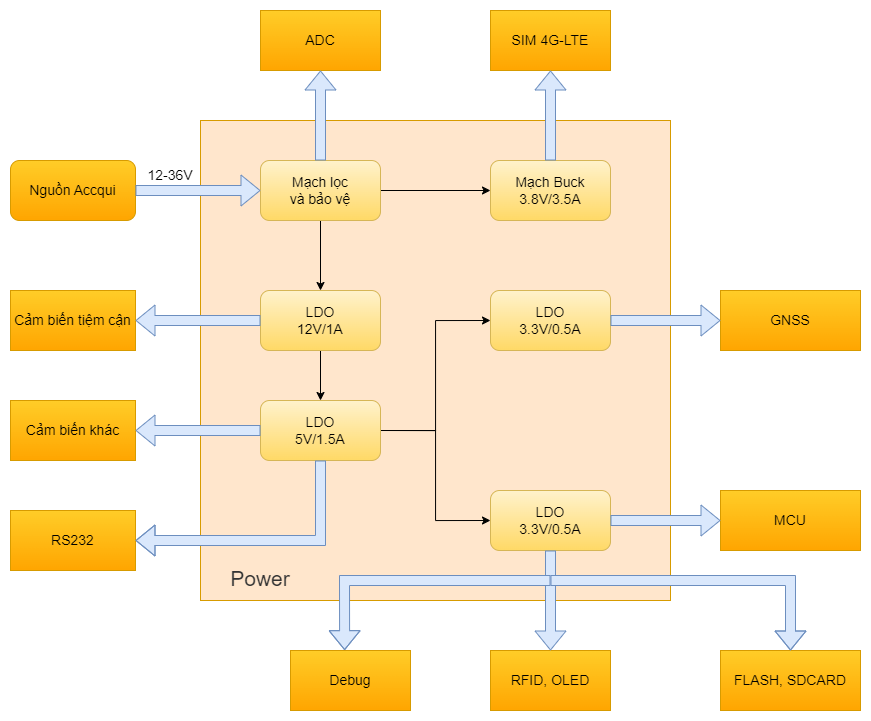

The diagram above was exported from draw.io. Its source (the exported page's mxGraphModel, read from the mxfile embedded in the PNG):
<mxGraphModel dx="1862" dy="525" grid="1" gridSize="10" guides="1" tooltips="1" connect="1" arrows="1" fold="1" page="1" pageScale="1" pageWidth="827" pageHeight="1169" math="0" shadow="0">
  <root>
    <mxCell id="0" />
    <mxCell id="1" parent="0" />
    <mxCell id="byA3UZvoHuOAB6Sb2vJZ-28" value="" style="rounded=0;whiteSpace=wrap;html=1;fillColor=#ffe6cc;strokeColor=#d79b00;" vertex="1" parent="1">
      <mxGeometry x="90" y="260" width="470" height="480" as="geometry" />
    </mxCell>
    <mxCell id="byA3UZvoHuOAB6Sb2vJZ-1" style="edgeStyle=orthogonalEdgeStyle;rounded=0;orthogonalLoop=1;jettySize=auto;html=1;exitX=1;exitY=0.5;exitDx=0;exitDy=0;entryX=0;entryY=0.5;entryDx=0;entryDy=0;" edge="1" parent="1" source="WpPg_8uCyOmQdaiHQ1VD-1" target="WpPg_8uCyOmQdaiHQ1VD-9">
      <mxGeometry relative="1" as="geometry" />
    </mxCell>
    <mxCell id="byA3UZvoHuOAB6Sb2vJZ-2" style="edgeStyle=orthogonalEdgeStyle;rounded=0;orthogonalLoop=1;jettySize=auto;html=1;exitX=0.5;exitY=1;exitDx=0;exitDy=0;entryX=0.5;entryY=0;entryDx=0;entryDy=0;" edge="1" parent="1" source="WpPg_8uCyOmQdaiHQ1VD-1" target="WpPg_8uCyOmQdaiHQ1VD-10">
      <mxGeometry relative="1" as="geometry" />
    </mxCell>
    <mxCell id="WpPg_8uCyOmQdaiHQ1VD-1" value="&lt;font style=&quot;font-size: 14px;&quot;&gt;Mạch lọc &lt;br&gt;và bảo vệ&lt;/font&gt;" style="rounded=1;whiteSpace=wrap;html=1;fillColor=#fff2cc;strokeColor=#d6b656;gradientColor=#ffd966;" parent="1" vertex="1">
      <mxGeometry x="150" y="300" width="120" height="60" as="geometry" />
    </mxCell>
    <mxCell id="WpPg_8uCyOmQdaiHQ1VD-8" value="&lt;span style=&quot;font-size: 14px;&quot;&gt;Nguồn Accqui&lt;/span&gt;" style="rounded=1;whiteSpace=wrap;html=1;fillColor=#ffcd28;gradientColor=#ffa500;strokeColor=#d79b00;" parent="1" vertex="1">
      <mxGeometry x="-100" y="300" width="125" height="60" as="geometry" />
    </mxCell>
    <mxCell id="WpPg_8uCyOmQdaiHQ1VD-9" value="&lt;span style=&quot;font-size: 14px;&quot;&gt;Mạch Buck&lt;br&gt;3.8V/3.5A&lt;br&gt;&lt;/span&gt;" style="rounded=1;whiteSpace=wrap;html=1;fillColor=#fff2cc;gradientColor=#ffd966;strokeColor=#d6b656;" parent="1" vertex="1">
      <mxGeometry x="380" y="300" width="120" height="60" as="geometry" />
    </mxCell>
    <mxCell id="byA3UZvoHuOAB6Sb2vJZ-3" style="edgeStyle=orthogonalEdgeStyle;rounded=0;orthogonalLoop=1;jettySize=auto;html=1;exitX=0.5;exitY=1;exitDx=0;exitDy=0;entryX=0.5;entryY=0;entryDx=0;entryDy=0;" edge="1" parent="1" source="WpPg_8uCyOmQdaiHQ1VD-10" target="WpPg_8uCyOmQdaiHQ1VD-11">
      <mxGeometry relative="1" as="geometry" />
    </mxCell>
    <mxCell id="WpPg_8uCyOmQdaiHQ1VD-10" value="&lt;span style=&quot;font-size: 14px;&quot;&gt;LDO&lt;br&gt;12V/1A&lt;br&gt;&lt;/span&gt;" style="rounded=1;whiteSpace=wrap;html=1;fillColor=#fff2cc;gradientColor=#ffd966;strokeColor=#d6b656;" parent="1" vertex="1">
      <mxGeometry x="150" y="430" width="120" height="60" as="geometry" />
    </mxCell>
    <mxCell id="byA3UZvoHuOAB6Sb2vJZ-4" style="edgeStyle=orthogonalEdgeStyle;rounded=0;orthogonalLoop=1;jettySize=auto;html=1;exitX=1;exitY=0.5;exitDx=0;exitDy=0;entryX=0;entryY=0.5;entryDx=0;entryDy=0;" edge="1" parent="1" source="WpPg_8uCyOmQdaiHQ1VD-11" target="WpPg_8uCyOmQdaiHQ1VD-12">
      <mxGeometry relative="1" as="geometry" />
    </mxCell>
    <mxCell id="byA3UZvoHuOAB6Sb2vJZ-5" style="edgeStyle=orthogonalEdgeStyle;rounded=0;orthogonalLoop=1;jettySize=auto;html=1;exitX=1;exitY=0.5;exitDx=0;exitDy=0;entryX=0;entryY=0.5;entryDx=0;entryDy=0;" edge="1" parent="1" source="WpPg_8uCyOmQdaiHQ1VD-11" target="WpPg_8uCyOmQdaiHQ1VD-13">
      <mxGeometry relative="1" as="geometry" />
    </mxCell>
    <mxCell id="WpPg_8uCyOmQdaiHQ1VD-11" value="&lt;span style=&quot;font-size: 14px;&quot;&gt;LDO&lt;br&gt;5V/1.5A&lt;br&gt;&lt;/span&gt;" style="rounded=1;whiteSpace=wrap;html=1;fillColor=#fff2cc;gradientColor=#ffd966;strokeColor=#d6b656;" parent="1" vertex="1">
      <mxGeometry x="150" y="540" width="120" height="60" as="geometry" />
    </mxCell>
    <mxCell id="WpPg_8uCyOmQdaiHQ1VD-12" value="&lt;span style=&quot;font-size: 14px;&quot;&gt;LDO&lt;br&gt;3.3V/0.5A&lt;br&gt;&lt;/span&gt;" style="rounded=1;whiteSpace=wrap;html=1;fillColor=#fff2cc;gradientColor=#ffd966;strokeColor=#d6b656;" parent="1" vertex="1">
      <mxGeometry x="380" y="430" width="120" height="60" as="geometry" />
    </mxCell>
    <mxCell id="WpPg_8uCyOmQdaiHQ1VD-13" value="&lt;span style=&quot;font-size: 14px;&quot;&gt;LDO&lt;br&gt;3.3V/0.5A&lt;br&gt;&lt;/span&gt;" style="rounded=1;whiteSpace=wrap;html=1;fillColor=#fff2cc;gradientColor=#ffd966;strokeColor=#d6b656;" parent="1" vertex="1">
      <mxGeometry x="380" y="630" width="120" height="60" as="geometry" />
    </mxCell>
    <mxCell id="WpPg_8uCyOmQdaiHQ1VD-14" value="" style="shape=flexArrow;endArrow=classic;html=1;rounded=0;entryX=0;entryY=0.5;entryDx=0;entryDy=0;exitX=1;exitY=0.5;exitDx=0;exitDy=0;fillColor=#dae8fc;strokeColor=#6c8ebf;" parent="1" source="WpPg_8uCyOmQdaiHQ1VD-8" target="WpPg_8uCyOmQdaiHQ1VD-1" edge="1">
      <mxGeometry width="50" height="50" relative="1" as="geometry">
        <mxPoint x="70" y="360" as="sourcePoint" />
        <mxPoint x="120" y="310" as="targetPoint" />
      </mxGeometry>
    </mxCell>
    <mxCell id="byA3UZvoHuOAB6Sb2vJZ-7" value="&lt;span style=&quot;font-size: 14px;&quot;&gt;Cảm biến tiệm cận&lt;br&gt;&lt;/span&gt;" style="rounded=0;whiteSpace=wrap;html=1;fillColor=#ffcd28;gradientColor=#ffa500;strokeColor=#d79b00;" vertex="1" parent="1">
      <mxGeometry x="-100" y="430" width="125" height="60" as="geometry" />
    </mxCell>
    <mxCell id="byA3UZvoHuOAB6Sb2vJZ-8" value="&lt;font style=&quot;font-size: 14px;&quot;&gt;SIM 4G-LTE&lt;/font&gt;" style="rounded=0;whiteSpace=wrap;html=1;fillColor=#ffcd28;gradientColor=#ffa500;strokeColor=#d79b00;" vertex="1" parent="1">
      <mxGeometry x="380" y="150" width="120" height="60" as="geometry" />
    </mxCell>
    <mxCell id="byA3UZvoHuOAB6Sb2vJZ-10" value="&lt;font style=&quot;font-size: 14px;&quot;&gt;Cảm biến khác&lt;/font&gt;" style="rounded=0;whiteSpace=wrap;html=1;fillColor=#ffcd28;gradientColor=#ffa500;strokeColor=#d79b00;" vertex="1" parent="1">
      <mxGeometry x="-100" y="540" width="125" height="60" as="geometry" />
    </mxCell>
    <mxCell id="byA3UZvoHuOAB6Sb2vJZ-11" value="&lt;font style=&quot;font-size: 14px;&quot;&gt;Debug&lt;/font&gt;" style="rounded=0;whiteSpace=wrap;html=1;fillColor=#ffcd28;gradientColor=#ffa500;strokeColor=#d79b00;" vertex="1" parent="1">
      <mxGeometry x="180" y="790" width="120" height="60" as="geometry" />
    </mxCell>
    <mxCell id="byA3UZvoHuOAB6Sb2vJZ-12" value="&lt;font style=&quot;font-size: 14px;&quot;&gt;RS232&lt;/font&gt;" style="rounded=0;whiteSpace=wrap;html=1;fillColor=#ffcd28;gradientColor=#ffa500;strokeColor=#d79b00;" vertex="1" parent="1">
      <mxGeometry x="-100" y="650" width="125" height="60" as="geometry" />
    </mxCell>
    <mxCell id="byA3UZvoHuOAB6Sb2vJZ-13" value="&lt;font style=&quot;font-size: 14px;&quot;&gt;FLASH, SDCARD&lt;/font&gt;" style="rounded=0;whiteSpace=wrap;html=1;fillColor=#ffcd28;gradientColor=#ffa500;strokeColor=#d79b00;" vertex="1" parent="1">
      <mxGeometry x="610" y="790" width="140" height="60" as="geometry" />
    </mxCell>
    <mxCell id="byA3UZvoHuOAB6Sb2vJZ-14" value="&lt;font style=&quot;font-size: 14px;&quot;&gt;MCU&lt;/font&gt;" style="rounded=0;whiteSpace=wrap;html=1;fillColor=#ffcd28;gradientColor=#ffa500;strokeColor=#d79b00;" vertex="1" parent="1">
      <mxGeometry x="610" y="630" width="140" height="60" as="geometry" />
    </mxCell>
    <mxCell id="byA3UZvoHuOAB6Sb2vJZ-15" value="&lt;font style=&quot;font-size: 14px;&quot;&gt;GNSS&lt;/font&gt;" style="rounded=0;whiteSpace=wrap;html=1;fillColor=#ffcd28;gradientColor=#ffa500;strokeColor=#d79b00;" vertex="1" parent="1">
      <mxGeometry x="610" y="430" width="140" height="60" as="geometry" />
    </mxCell>
    <mxCell id="byA3UZvoHuOAB6Sb2vJZ-16" value="&lt;font style=&quot;font-size: 14px;&quot;&gt;RFID, OLED&lt;/font&gt;" style="rounded=0;whiteSpace=wrap;html=1;fillColor=#ffcd28;gradientColor=#ffa500;strokeColor=#d79b00;" vertex="1" parent="1">
      <mxGeometry x="380" y="790" width="120" height="60" as="geometry" />
    </mxCell>
    <mxCell id="byA3UZvoHuOAB6Sb2vJZ-17" value="&lt;font style=&quot;font-size: 14px;&quot;&gt;ADC&lt;/font&gt;" style="rounded=0;whiteSpace=wrap;html=1;fillColor=#ffcd28;gradientColor=#ffa500;strokeColor=#d79b00;" vertex="1" parent="1">
      <mxGeometry x="150" y="150" width="120" height="60" as="geometry" />
    </mxCell>
    <mxCell id="byA3UZvoHuOAB6Sb2vJZ-18" value="" style="shape=flexArrow;endArrow=classic;html=1;rounded=0;entryX=1;entryY=0.5;entryDx=0;entryDy=0;exitX=0;exitY=0.5;exitDx=0;exitDy=0;fillColor=#dae8fc;strokeColor=#6c8ebf;" edge="1" parent="1" source="WpPg_8uCyOmQdaiHQ1VD-10" target="byA3UZvoHuOAB6Sb2vJZ-7">
      <mxGeometry width="50" height="50" relative="1" as="geometry">
        <mxPoint x="120" y="590" as="sourcePoint" />
        <mxPoint x="170" y="540" as="targetPoint" />
      </mxGeometry>
    </mxCell>
    <mxCell id="byA3UZvoHuOAB6Sb2vJZ-19" value="" style="shape=flexArrow;endArrow=classic;html=1;rounded=0;entryX=1;entryY=0.5;entryDx=0;entryDy=0;exitX=0;exitY=0.5;exitDx=0;exitDy=0;fillColor=#dae8fc;strokeColor=#6c8ebf;" edge="1" parent="1" source="WpPg_8uCyOmQdaiHQ1VD-11" target="byA3UZvoHuOAB6Sb2vJZ-10">
      <mxGeometry width="50" height="50" relative="1" as="geometry">
        <mxPoint x="40" y="650" as="sourcePoint" />
        <mxPoint x="90" y="600" as="targetPoint" />
      </mxGeometry>
    </mxCell>
    <mxCell id="byA3UZvoHuOAB6Sb2vJZ-20" value="" style="shape=flexArrow;endArrow=classic;html=1;rounded=0;entryX=1;entryY=0.5;entryDx=0;entryDy=0;exitX=0.5;exitY=1;exitDx=0;exitDy=0;fillColor=#dae8fc;strokeColor=#6c8ebf;" edge="1" parent="1" source="WpPg_8uCyOmQdaiHQ1VD-11" target="byA3UZvoHuOAB6Sb2vJZ-12">
      <mxGeometry width="50" height="50" relative="1" as="geometry">
        <mxPoint x="40" y="650" as="sourcePoint" />
        <mxPoint x="90" y="600" as="targetPoint" />
        <Array as="points">
          <mxPoint x="210" y="680" />
        </Array>
      </mxGeometry>
    </mxCell>
    <mxCell id="byA3UZvoHuOAB6Sb2vJZ-21" value="" style="shape=flexArrow;endArrow=classic;html=1;rounded=0;entryX=0.5;entryY=1;entryDx=0;entryDy=0;exitX=0.5;exitY=0;exitDx=0;exitDy=0;fillColor=#dae8fc;strokeColor=#6c8ebf;" edge="1" parent="1" source="WpPg_8uCyOmQdaiHQ1VD-1" target="byA3UZvoHuOAB6Sb2vJZ-17">
      <mxGeometry width="50" height="50" relative="1" as="geometry">
        <mxPoint x="340" y="300" as="sourcePoint" />
        <mxPoint x="390" y="250" as="targetPoint" />
      </mxGeometry>
    </mxCell>
    <mxCell id="byA3UZvoHuOAB6Sb2vJZ-22" value="" style="shape=flexArrow;endArrow=classic;html=1;rounded=0;entryX=0.5;entryY=1;entryDx=0;entryDy=0;exitX=0.5;exitY=0;exitDx=0;exitDy=0;fillColor=#dae8fc;strokeColor=#6c8ebf;" edge="1" parent="1" source="WpPg_8uCyOmQdaiHQ1VD-9" target="byA3UZvoHuOAB6Sb2vJZ-8">
      <mxGeometry width="50" height="50" relative="1" as="geometry">
        <mxPoint x="340" y="300" as="sourcePoint" />
        <mxPoint x="390" y="250" as="targetPoint" />
      </mxGeometry>
    </mxCell>
    <mxCell id="byA3UZvoHuOAB6Sb2vJZ-23" value="" style="shape=flexArrow;endArrow=classic;html=1;rounded=0;entryX=0;entryY=0.5;entryDx=0;entryDy=0;exitX=1;exitY=0.5;exitDx=0;exitDy=0;fillColor=#dae8fc;strokeColor=#6c8ebf;" edge="1" parent="1" source="WpPg_8uCyOmQdaiHQ1VD-12" target="byA3UZvoHuOAB6Sb2vJZ-15">
      <mxGeometry width="50" height="50" relative="1" as="geometry">
        <mxPoint x="440" y="490" as="sourcePoint" />
        <mxPoint x="490" y="440" as="targetPoint" />
      </mxGeometry>
    </mxCell>
    <mxCell id="byA3UZvoHuOAB6Sb2vJZ-24" value="" style="shape=flexArrow;endArrow=classic;html=1;rounded=0;entryX=0;entryY=0.5;entryDx=0;entryDy=0;fillColor=#dae8fc;strokeColor=#6c8ebf;" edge="1" parent="1" target="byA3UZvoHuOAB6Sb2vJZ-14">
      <mxGeometry width="50" height="50" relative="1" as="geometry">
        <mxPoint x="500" y="660" as="sourcePoint" />
        <mxPoint x="510" y="610" as="targetPoint" />
      </mxGeometry>
    </mxCell>
    <mxCell id="byA3UZvoHuOAB6Sb2vJZ-25" value="" style="shape=flexArrow;endArrow=classic;html=1;rounded=0;entryX=0.5;entryY=0;entryDx=0;entryDy=0;exitX=0.5;exitY=1;exitDx=0;exitDy=0;fillColor=#dae8fc;strokeColor=#6c8ebf;" edge="1" parent="1" source="WpPg_8uCyOmQdaiHQ1VD-13" target="byA3UZvoHuOAB6Sb2vJZ-16">
      <mxGeometry width="50" height="50" relative="1" as="geometry">
        <mxPoint x="460" y="690" as="sourcePoint" />
        <mxPoint x="510" y="640" as="targetPoint" />
      </mxGeometry>
    </mxCell>
    <mxCell id="byA3UZvoHuOAB6Sb2vJZ-26" value="" style="shape=flexArrow;endArrow=classic;html=1;rounded=0;entryX=0.451;entryY=-0.006;entryDx=0;entryDy=0;entryPerimeter=0;fillColor=#dae8fc;strokeColor=#6c8ebf;" edge="1" parent="1" target="byA3UZvoHuOAB6Sb2vJZ-11">
      <mxGeometry width="50" height="50" relative="1" as="geometry">
        <mxPoint x="440" y="720" as="sourcePoint" />
        <mxPoint x="450" y="640" as="targetPoint" />
        <Array as="points">
          <mxPoint x="234" y="720" />
        </Array>
      </mxGeometry>
    </mxCell>
    <mxCell id="byA3UZvoHuOAB6Sb2vJZ-27" value="" style="shape=flexArrow;endArrow=classic;html=1;rounded=0;entryX=0.5;entryY=0;entryDx=0;entryDy=0;fillColor=#dae8fc;strokeColor=#6c8ebf;" edge="1" parent="1" target="byA3UZvoHuOAB6Sb2vJZ-13">
      <mxGeometry width="50" height="50" relative="1" as="geometry">
        <mxPoint x="440" y="720" as="sourcePoint" />
        <mxPoint x="450" y="640" as="targetPoint" />
        <Array as="points">
          <mxPoint x="680" y="720" />
        </Array>
      </mxGeometry>
    </mxCell>
    <mxCell id="byA3UZvoHuOAB6Sb2vJZ-29" value="&lt;font color=&quot;#333333&quot;&gt;&lt;span style=&quot;font-size: 21px;&quot;&gt;Power&lt;/span&gt;&lt;/font&gt;" style="text;html=1;strokeColor=none;fillColor=none;align=center;verticalAlign=middle;whiteSpace=wrap;rounded=0;" vertex="1" parent="1">
      <mxGeometry x="80" y="695" width="140" height="45" as="geometry" />
    </mxCell>
    <mxCell id="byA3UZvoHuOAB6Sb2vJZ-30" value="&lt;font style=&quot;font-size: 14px;&quot;&gt;12-36V&lt;/font&gt;" style="text;html=1;strokeColor=none;fillColor=none;align=center;verticalAlign=middle;whiteSpace=wrap;rounded=0;" vertex="1" parent="1">
      <mxGeometry x="30" y="300" width="60" height="30" as="geometry" />
    </mxCell>
  </root>
</mxGraphModel>